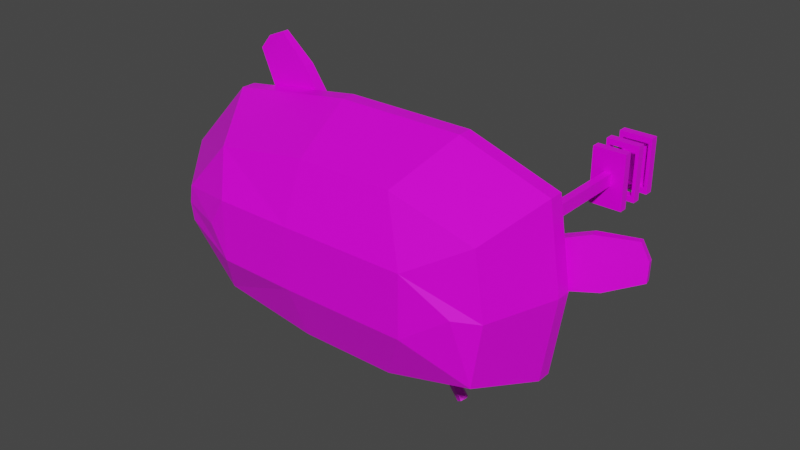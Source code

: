 # Source: Boat_small.blend  (saved by Blender 2.91.10; exported with 4.5.12 LTS)
import bpy
from mathutils import Matrix  # noqa: F401  (used for matrix-valued properties, if any)

bpy.ops.wm.read_factory_settings(use_empty=True)
scene = bpy.context.scene
scene.name = 'Scene'

# ---- collections
col_collection = bpy.data.collections.new('Collection'); scene.collection.children.link(col_collection)

# ---- images (referenced by path relative to the original .blend; pixels are not part of the script)
import os
ASSET_DIR = os.environ.get("B2B_ASSET_DIR", "")  # directory of the original .blend (textures are referenced by path, not embedded)
HERE = os.path.dirname(os.path.abspath(__file__))  # packed textures are extracted next to this script under _unpacked/

def load_image(name, relpath, width, height, colorspace="sRGB"):
    """Load a texture the original file referenced (path relative to the .blend, or extracted next to this script)."""
    p = next((c for c in (os.path.join(HERE, relpath), os.path.join(ASSET_DIR, relpath)) if relpath and os.path.exists(c)), "")
    if p:
        img = bpy.data.images.load(p, check_existing=True)
        img.name = name
    else:  # same state as the original file: an image datablock whose file is absent (Cycles renders it pink)
        img = bpy.data.images.new(name, width, height)
        img.source = "FILE"
        img.filepath = "//" + (relpath or name)
    img.colorspace_settings.name = colorspace
    return img
img_colorpalette_png = load_image('ColorPalette.png', 'ColorPalette.png', 1024, 1024, 'sRGB')

# ---- materials (node trees are filled in below, after node groups)
mat_material = bpy.data.materials.new('Material')
mat_material.alpha_threshold = 0.0
mat_material.use_transparent_shadow = False
mat_material.line_color = (0.0, 0.0, 0.0, 1.0)

# ---- material node trees
mat_material.use_nodes = True; mat_material.node_tree.nodes.clear()
_N = mat_material.node_tree.nodes; _L = mat_material.node_tree.links
n0 = _N.new('ShaderNodeOutputMaterial'); n0.name = 'Material Output'; n0.location = (300, 300)
n1 = _N.new('ShaderNodeBsdfPrincipled'); n1.name = 'Principled BSDF'; n1.location = (10, 300)
n1.distribution = 'GGX'
n1.subsurface_method = 'RANDOM_WALK_SKIN'
n1.inputs[2].default_value = 0.4
n1.inputs[3].default_value = 1.45
n1.inputs[27].default_value = (0.0, 0.0, 0.0, 1.0)
n1.inputs[28].default_value = 1.0
n2 = _N.new('ShaderNodeTexImage'); n2.name = 'Image Texture'; n2.location = (-356, 159)
n2.image = img_colorpalette_png
_L.new(n1.outputs[0], n0.inputs[0])
_L.new(n2.outputs[0], n1.inputs[0])
n0.is_active_output = True

# ---- world
world_world = bpy.data.worlds.new('World'); scene.world = world_world
world_world.use_nodes = True; world_world.node_tree.nodes.clear()
_N = world_world.node_tree.nodes; _L = world_world.node_tree.links
n0 = _N.new('ShaderNodeOutputWorld'); n0.name = 'World Output'; n0.location = (300, 300)
n1 = _N.new('ShaderNodeBackground'); n1.name = 'Background'; n1.location = (10, 300)
n1.inputs[0].default_value = (0.05088, 0.05088, 0.05088, 1.0)
_L.new(n1.outputs[0], n0.inputs[0])
n0.is_active_output = True
world_world.color = (0.05088, 0.05088, 0.05088)
world_world.use_sun_shadow = False
world_world.sun_shadow_jitter_overblur = 0.0

# ---- meshes
me_plane = bpy.data.meshes.new('Plane')
me_plane.from_pydata([(-0.2175, 0.02245, -0.001792), (0.1702, 0.08365, -0.1351), (0.2088, 0.01771, -0.001792), (0.09877, 0.08365, -0.1602), (0.07415, 0.01831, 0.1175), (0.1702, 0.08365, 0.1328), (-0.07003, 0.01853, 0.1177), (0.09877, 0.08365, 0.158), (-0.07085, 0.02245, -0.001792), (0.1702, 0.1023, -0.1351), (0.07582, 0.02245, -0.001792), (0.09877, 0.1023, -0.1602), (0.1962, 0.01698, 0.08672), (0.1702, 0.1023, 0.1328), (-0.2127, 0.01849, 0.0966), (0.09877, 0.1023, 0.158), (0.09707, 0.113, 0.1533), (-0.05146, 0.08365, -0.1573), (0.2368, 0.1123, -0.001792), (-0.1276, 0.08365, -0.1573), (-0.2848, 0.01974, 0.02046), (-0.05146, 0.08365, 0.1551), (-0.2891, 0.02029, -0.001792), (-0.1276, 0.08365, 0.1551), (-0.05146, 0.1023, -0.1573), (-0.09383, 0.1132, 0.1531), (0.2219, 0.1131, 0.1149), (-0.1276, 0.1023, -0.1573), (-0.05146, 0.1023, 0.1551), (-0.2811, 0.1147, 0.1268), (-0.375, 0.1161, 0.026), (-0.1276, 0.1023, 0.1551), (-0.3793, 0.1166, -0.001792), (0.09698, 0.131, 0.1529), (0.2365, 0.131, -0.001792), (-0.09389, 0.131, 0.1527), (0.2214, 0.131, 0.1148), (-0.2813, 0.131, 0.1258), (-0.374, 0.131, 0.02516), (-0.3779, 0.131, -0.001792), (0.07415, 0.01831, -0.121), (-0.07003, 0.01853, -0.1213), (0.1962, 0.01698, -0.0903), (-0.2127, 0.01849, -0.1002), (0.09707, 0.113, -0.1569), (-0.2848, 0.01974, -0.02405), (-0.09383, 0.1132, -0.1567), (0.2219, 0.1131, -0.1184), (-0.2811, 0.1147, -0.1304), (-0.375, 0.1161, -0.02959), (0.09698, 0.131, -0.1565), (-0.09389, 0.131, -0.1563), (0.2214, 0.131, -0.1184), (-0.2813, 0.131, -0.1294), (-0.374, 0.131, -0.02875), (0.2225, 0.0004495, -0.001792), (0.07582, 0.0004495, 0.1302), (-0.07085, 0.0004495, 0.1302), (0.2073, 0.0004495, 0.09606), (-0.2175, 0.0004495, 0.1082), (0.1005, 0.1088, 0.1746), (0.2585, 0.1088, -0.001792), (-0.294, 0.0004495, 0.02563), (-0.2986, 0.0004495, -0.001792), (-0.09552, 0.1088, 0.1746), (0.2382, 0.1088, 0.129), (-0.2915, 0.1088, 0.1452), (-0.3938, 0.1088, 0.03486), (-0.3999, 0.1088, -0.001792), (0.1005, 0.131, 0.1746), (0.2585, 0.131, -0.001792), (-0.09552, 0.131, 0.1746), (0.2382, 0.131, 0.129), (-0.2915, 0.131, 0.1452), (-0.3938, 0.131, 0.03486), (-0.3999, 0.131, -0.001792), (0.07582, 0.0004495, -0.1338), (-0.07085, 0.0004495, -0.1338), (0.2073, 0.0004495, -0.09965), (-0.2175, 0.0004495, -0.1118), (0.1005, 0.1088, -0.1782), (-0.294, 0.0004495, -0.02922), (-0.09552, 0.1088, -0.1782), (0.2382, 0.1088, -0.1326), (-0.2915, 0.1088, -0.1488), (-0.3938, 0.1088, -0.03844), (0.1005, 0.131, -0.1782), (-0.09552, 0.131, -0.1782), (0.2382, 0.131, -0.1326), (-0.2915, 0.131, -0.1488), (-0.3938, 0.131, -0.03844), (0.09877, 0.08365, 0.14), (0.09877, 0.1023, 0.1482), (0.1702, 0.1023, 0.1267), (0.1702, 0.08365, 0.1197), (-0.08641, 0.08365, 0.1421), (-0.09109, 0.1023, 0.149), (-0.05146, 0.08365, 0.142), (-0.05146, 0.1023, 0.149), (-0.1276, 0.1023, 0.1438), (-0.1276, 0.08365, 0.1361), (0.1702, 0.08365, -0.1233), (0.1702, 0.1023, -0.1303), (0.09877, 0.08365, -0.1436), (0.09877, 0.1023, -0.1517), (-0.05146, 0.1023, -0.1526), (-0.08641, 0.08365, -0.1457), (-0.09109, 0.1023, -0.1526), (-0.05146, 0.08365, -0.1456), (-0.1276, 0.08365, -0.1397), (-0.1276, 0.1023, -0.1473), (-0.1939, -0.03012, -0.04768), (-0.1939, -0.03012, 0.0441), (-0.2234, -0.02687, -0.001792), (-0.07085, -0.03265, 0.04494), (-0.07085, -0.03265, -0.04853), (0.1192, -0.03265, 0.04494), (0.1192, -0.03265, -0.04853), (0.1867, -0.01759, -0.001792), (0.2277, 0.131, 0.0945), (0.2277, 0.131, 0.1122), (0.2384, 0.131, 0.1122), (0.2384, 0.131, 0.0945), (0.2277, 0.25, 0.0945), (0.2277, 0.25, 0.1122), (0.2384, 0.25, 0.0945), (0.2384, 0.25, 0.1122), (0.2091, 0.25, 0.06333), (0.2091, 0.25, 0.1434), (0.2571, 0.25, 0.06333), (0.2571, 0.25, 0.1434), (0.2091, 0.3298, 0.06333), (0.2091, 0.3298, 0.1434), (0.2571, 0.3298, 0.06333), (0.2571, 0.3298, 0.1434), (0.2571, 0.262, 0.06333), (0.2571, 0.2839, 0.06333), (0.2571, 0.2959, 0.06333), (0.2571, 0.3179, 0.06333), (0.2571, 0.3179, 0.1434), (0.2571, 0.2959, 0.1434), (0.2571, 0.2839, 0.1434), (0.2571, 0.262, 0.1434), (0.2091, 0.262, 0.06333), (0.2091, 0.2839, 0.06333), (0.2091, 0.2959, 0.06333), (0.2091, 0.3179, 0.06333), (0.2091, 0.3179, 0.1434), (0.2091, 0.2959, 0.1434), (0.2091, 0.2839, 0.1434), (0.2091, 0.262, 0.1434), (0.2523, 0.262, 0.07134), (0.2523, 0.262, 0.1354), (0.2139, 0.262, 0.07134), (0.2139, 0.262, 0.1354), (0.2523, 0.2528, 0.07134), (0.2523, 0.2528, 0.1354), (0.2139, 0.2528, 0.07134), (0.2139, 0.2528, 0.1354), (0.2331, 0.2528, 0.1034), (0.2523, 0.2839, 0.07134), (0.2523, 0.2959, 0.07134), (0.2523, 0.2959, 0.1354), (0.2523, 0.2839, 0.1354), (0.2139, 0.2839, 0.07134), (0.2139, 0.2959, 0.07134), (0.2139, 0.2959, 0.1354), (0.2139, 0.2839, 0.1354), (0.2523, 0.3179, 0.07134), (0.2523, 0.3179, 0.1354), (0.2139, 0.3179, 0.07134), (0.2139, 0.3179, 0.1354), (0.2523, 0.3255, 0.07134), (0.2523, 0.3255, 0.1354), (0.2139, 0.3255, 0.07134), (0.2139, 0.3255, 0.1354), (0.2331, 0.3255, 0.1034), (-0.207, 0.02833, -0.0956), (0.2058, 0.1391, 0.008792), (-0.2066, 0.02036, -0.08901), (0.2063, 0.1311, 0.01538), (-0.2098, 0.02368, -0.07976), (0.203, 0.1344, 0.02463), (-0.2123, 0.03369, -0.08063), (0.2006, 0.1445, 0.02376), (-0.2105, 0.03656, -0.09042), (0.2023, 0.1473, 0.01397), (0.2009, 0.148, 0.02845), (0.327, 0.1802, 0.07621), (0.2067, 0.1475, 0.005869), (0.3406, 0.179, 0.024), (0.2047, 0.1322, 0.02983), (0.3295, 0.1701, 0.07709), (0.2106, 0.1317, 0.007242), (0.343, 0.1689, 0.02487), (0.2147, 0.1557, 0.05477), (0.2317, 0.1542, -0.01073), (0.2365, 0.1347, -0.009033), (0.2195, 0.1362, 0.05646), (0.2689, 0.1682, 0.07312), (0.2881, 0.1665, -0.001005), (0.2917, 0.1516, 0.0002905), (0.2725, 0.1533, 0.07442), (0.2038, 0.1478, 0.01716), (0.3402, 0.1813, 0.05172), (0.2077, 0.132, 0.01853), (0.3426, 0.1712, 0.05259), (0.228, 0.1355, 0.02371), (0.2232, 0.1549, 0.02202), (0.2821, 0.1524, 0.03735), (0.2785, 0.1673, 0.03606), (0.09953, 0.1454, -0.2431), (-0.1615, 0.1408, 0.1111), (0.09469, 0.137, -0.2468), (-0.1663, 0.1324, 0.1074), (0.08675, 0.1402, -0.2526), (-0.1743, 0.1356, 0.1016), (0.08669, 0.1506, -0.2525), (-0.1743, 0.146, 0.1017), (0.09459, 0.1537, -0.2467), (-0.1664, 0.1492, 0.1075), (-0.1793, 0.1489, 0.1008), (-0.2734, 0.1445, 0.2026), (-0.1606, 0.1489, 0.1147), (-0.23, 0.1445, 0.2346), (-0.1793, 0.1326, 0.1007), (-0.2733, 0.1341, 0.2025), (-0.1605, 0.1326, 0.1145), (-0.2299, 0.1341, 0.2345), (-0.2098, 0.1506, 0.1047), (-0.1553, 0.1506, 0.1449), (-0.1552, 0.1305, 0.1447), (-0.2096, 0.1305, 0.1045), (-0.2479, 0.1476, 0.149), (-0.1863, 0.1476, 0.1944), (-0.1862, 0.1322, 0.1943), (-0.2478, 0.1323, 0.1489), (-0.17, 0.1489, 0.1077), (-0.2557, 0.1445, 0.2241), (-0.1699, 0.1326, 0.1076), (-0.2557, 0.1341, 0.224), (-0.1824, 0.1305, 0.1246), (-0.1825, 0.1506, 0.1248), (-0.217, 0.1323, 0.1716), (-0.2171, 0.1476, 0.1717)], [], [(4, 12, 2, 10), (14, 6, 8, 0), (6, 4, 10, 8), (14, 0, 22, 20), (2, 12, 26, 18), (20, 22, 32, 30), (14, 20, 30, 29), (16, 26, 93, 92), (91, 4, 16, 92), (97, 4, 6, 95), (99, 29, 25, 96), (25, 29, 37, 35), (29, 30, 38, 37), (26, 16, 33, 36), (18, 26, 36, 34), (30, 32, 39, 38), (16, 25, 35, 33), (40, 10, 2, 42), (43, 0, 8, 41), (41, 8, 10, 40), (43, 45, 22, 0), (2, 18, 47, 42), (45, 49, 32, 22), (43, 48, 49, 45), (102, 47, 44, 104), (42, 47, 102, 101), (44, 46, 107, 105), (109, 43, 41, 106), (46, 51, 53, 48), (48, 53, 54, 49), (47, 52, 50, 44), (18, 34, 52, 47), (49, 54, 39, 32), (44, 50, 51, 46), (62, 63, 113, 112), (77, 76, 117, 115), (79, 77, 115, 111), (55, 61, 65, 58), (62, 67, 68, 63), (59, 66, 67, 62), (58, 65, 60, 56), (56, 60, 64, 57), (57, 64, 66, 59), (64, 71, 73, 66), (66, 73, 74, 67), (65, 72, 69, 60), (61, 70, 72, 65), (67, 74, 75, 68), (60, 69, 71, 64), (116, 118, 55, 58), (57, 114, 116, 56), (78, 55, 118, 117), (59, 112, 114, 57), (55, 78, 83, 61), (81, 63, 68, 85), (79, 81, 85, 84), (78, 76, 80, 83), (76, 77, 82, 80), (77, 79, 84, 82), (82, 84, 89, 87), (84, 85, 90, 89), (83, 80, 86, 88), (61, 83, 88, 70), (85, 68, 75, 90), (80, 82, 87, 86), (121, 122, 125, 126), (35, 37, 73, 71), (36, 33, 69, 72), (33, 35, 71, 69), (37, 38, 74, 73), (38, 39, 75, 74), (52, 34, 70, 88), (53, 51, 87, 89), (50, 52, 88, 86), (51, 50, 86, 87), (54, 53, 89, 90), (39, 54, 90, 75), (91, 94, 5, 7), (101, 103, 3, 1), (13, 93, 92, 15), (11, 104, 102, 9), (7, 5, 13, 15), (3, 103, 104, 11), (92, 91, 7, 15), (94, 93, 13, 5), (9, 102, 101, 1), (11, 9, 1, 3), (100, 95, 97, 21, 23), (108, 106, 109, 19, 17), (28, 98, 96, 99, 31), (27, 110, 107, 105, 24), (23, 21, 28, 31), (19, 109, 110, 27), (99, 100, 23, 31), (97, 98, 28, 21), (24, 105, 108, 17), (27, 24, 17, 19), (44, 40, 103, 104), (40, 42, 101, 103), (41, 40, 108, 106), (40, 44, 105, 108), (107, 46, 48, 110), (110, 48, 43, 109), (16, 4, 97, 98), (25, 16, 98, 96), (14, 29, 99, 100), (6, 14, 100, 95), (94, 12, 4, 91), (93, 26, 12, 94), (103, 101, 94, 91), (93, 94, 101, 102), (92, 93, 102, 104), (103, 91, 92, 104), (105, 98, 97, 108), (107, 96, 98, 105), (95, 106, 108, 97), (106, 95, 100, 109), (99, 110, 109, 100), (96, 107, 110, 99), (111, 112, 113), (116, 117, 118), (115, 117, 116, 114), (111, 115, 114, 112), (111, 113, 63, 81), (56, 116, 58), (76, 78, 117), (79, 111, 81), (59, 62, 112), (34, 36, 120, 119), (36, 72, 121, 120), (72, 70, 122, 121), (70, 34, 119, 122), (124, 126, 130, 128), (122, 119, 123, 125), (120, 121, 126, 124), (119, 120, 124, 123), (139, 138, 133, 134), (123, 124, 128, 127), (126, 125, 129, 130), (125, 123, 127, 129), (131, 132, 134, 133), (138, 146, 131, 133), (147, 139, 134, 132), (146, 147, 132, 131), (127, 128, 150, 143), (152, 151, 155, 156), (144, 145, 148, 149), (151, 153, 157, 155), (128, 130, 142, 150), (154, 152, 156, 158), (149, 148, 140, 141), (153, 154, 158, 157), (129, 127, 143, 135), (142, 135, 151, 152), (136, 137, 145, 144), (143, 150, 154, 153), (130, 129, 135, 142), (150, 142, 152, 154), (141, 140, 137, 136), (135, 143, 153, 151), (157, 158, 159), (155, 157, 159), (158, 156, 159), (156, 155, 159), (164, 167, 166, 165), (167, 163, 162, 166), (160, 164, 165, 161), (163, 160, 161, 162), (145, 137, 161, 165), (140, 148, 166, 162), (141, 136, 160, 163), (148, 145, 165, 166), (136, 144, 164, 160), (149, 141, 163, 167), (137, 140, 162, 161), (144, 149, 167, 164), (138, 139, 169, 168), (146, 138, 168, 170), (139, 147, 171, 169), (147, 146, 170, 171), (170, 168, 172, 174), (171, 170, 174, 175), (168, 169, 173, 172), (169, 171, 175, 173), (172, 173, 176), (173, 175, 176), (174, 172, 176), (175, 174, 176), (177, 178, 180, 179), (179, 180, 182, 181), (181, 182, 184, 183), (180, 178, 186, 184, 182), (183, 184, 186, 185), (185, 186, 178, 177), (177, 179, 181, 183, 185), (210, 204, 190, 200), (200, 190, 194, 201), (209, 206, 192, 202), (202, 192, 188, 199), (206, 204, 188, 192), (191, 198, 195, 187), (205, 207, 198, 191), (189, 196, 197, 193), (203, 208, 196, 189), (198, 202, 199, 195), (207, 209, 202, 198), (196, 200, 201, 197), (208, 210, 200, 196), (195, 199, 210, 208), (197, 201, 209, 207), (187, 195, 208, 203), (193, 197, 207, 205), (194, 190, 204, 206), (201, 194, 206, 209), (199, 188, 204, 210), (186, 184, 187, 203), (178, 186, 203, 189), (178, 193, 180), (189, 193, 178), (187, 184, 182, 191), (193, 205, 180), (191, 182, 180, 205), (211, 212, 214, 213), (213, 214, 216, 215), (215, 216, 218, 217), (214, 216, 218, 220, 212), (217, 218, 220, 219), (219, 220, 212, 211), (211, 213, 215, 217, 219), (244, 238, 224, 234), (234, 224, 228, 235), (243, 240, 226, 236), (236, 226, 222, 233), (240, 238, 222, 226), (225, 232, 229, 221), (239, 241, 232, 225), (223, 230, 231, 227), (237, 242, 230, 223), (232, 236, 233, 229), (241, 243, 236, 232), (230, 234, 235, 231), (242, 244, 234, 230), (229, 233, 244, 242), (231, 235, 243, 241), (221, 229, 242, 237), (227, 231, 241, 239), (228, 224, 238, 240), (235, 228, 240, 243), (233, 222, 238, 244), (220, 218, 221, 237), (212, 220, 237, 223), (212, 227, 214), (223, 227, 212), (221, 218, 216, 225), (227, 239, 214), (225, 216, 214, 239)])
_uv = me_plane.uv_layers.new(name='UVMap')
_uv.uv.foreach_set('vector', [0.6826, 0.1865, 0.6826, 0.1865, 0.6826, 0.1865, 0.6826, 0.1865, 0.6826, 0.1865, 0.6826, 0.1865, 0.6826, 0.1865, 0.6826, 0.1865, 0.6826, 0.1865, 0.6826, 0.1865, 0.6826, 0.1865, 0.6826, 0.1865, 0.6826, 0.1865, 0.6826, 0.1865, 0.6826, 0.1865, 0.6826, 0.1865, 0.6826, 0.1865, 0.6826, 0.1865, 0.6826, 0.1865, 0.6826, 0.1865, 0.6826, 0.1865, 0.6826, 0.1865, 0.6826, 0.1865, 0.6826, 0.1865, 0.6826, 0.1865, 0.6826, 0.1865, 0.6826, 0.1865, 0.6826, 0.1865, 0.6826, 0.1865, 0.6826, 0.1865, 0.6826, 0.1865, 0.6826, 0.1865, 0.6826, 0.1865, 0.6826, 0.1865, 0.6826, 0.1865, 0.6826, 0.1865, 0.6826, 0.1865, 0.6826, 0.1865, 0.6826, 0.1865, 0.6826, 0.1865, 0.6826, 0.1865, 0.6826, 0.1865, 0.6826, 0.1865, 0.6826, 0.1865, 0.6826, 0.1865, 0.6826, 0.1865, 0.6826, 0.1865, 0.6826, 0.1865, 0.6826, 0.1865, 0.6826, 0.1865, 0.6826, 0.1865, 0.6826, 0.1865, 0.6826, 0.1865, 0.6826, 0.1865, 0.6826, 0.1865, 0.6826, 0.1865, 0.6826, 0.1865, 0.6826, 0.1865, 0.6826, 0.1865, 0.6826, 0.1865, 0.6826, 0.1865, 0.6826, 0.1865, 0.6826, 0.1865, 0.6826, 0.1865, 0.6826, 0.1865, 0.6826, 0.1865, 0.6826, 0.1865, 0.6826, 0.1865, 0.6826, 0.1865, 0.6826, 0.1865, 0.6826, 0.1865, 0.6826, 0.1865, 0.6826, 0.1865, 0.6826, 0.1865, 0.6826, 0.1865, 0.6826, 0.1865, 0.6826, 0.1865, 0.6826, 0.1865, 0.6826, 0.1865, 0.6826, 0.1865, 0.6826, 0.1865, 0.6826, 0.1865, 0.6826, 0.1865, 0.6826, 0.1865, 0.6826, 0.1865, 0.6826, 0.1865, 0.6826, 0.1865, 0.6826, 0.1865, 0.6826, 0.1865, 0.6826, 0.1865, 0.6826, 0.1865, 0.6826, 0.1865, 0.6826, 0.1865, 0.6826, 0.1865, 0.6826, 0.1865, 0.6826, 0.1865, 0.6826, 0.1865, 0.6826, 0.1865, 0.6826, 0.1865, 0.6826, 0.1865, 0.6826, 0.1865, 0.6826, 0.1865, 0.6826, 0.1865, 0.6826, 0.1865, 0.6826, 0.1865, 0.6826, 0.1865, 0.6826, 0.1865, 0.6826, 0.1865, 0.6826, 0.1865, 0.6826, 0.1865, 0.6826, 0.1865, 0.6826, 0.1865, 0.6826, 0.1865, 0.6826, 0.1865, 0.6826, 0.1865, 0.6826, 0.1865, 0.6826, 0.1865, 0.6826, 0.1865, 0.6826, 0.1865, 0.6826, 0.1865, 0.6826, 0.1865, 0.6826, 0.1865, 0.6826, 0.1865, 0.6826, 0.1865, 0.6826, 0.1865, 0.6826, 0.1865, 0.6826, 0.1865, 0.6826, 0.1865, 0.6826, 0.1865, 0.6826, 0.1865, 0.6826, 0.1865, 0.6826, 0.1865, 0.6826, 0.1865, 0.6826, 0.1865, 0.6826, 0.1865, 0.6826, 0.1865, 0.6826, 0.1865, 0.6826, 0.1865, 0.6826, 0.1865, 0.6826, 0.1865, 0.6826, 0.1865, 0.6826, 0.1865, 0.6826, 0.1865, 0.6826, 0.1865, 0.6826, 0.1865, 0.6826, 0.1865, 0.6826, 0.1865, 0.6826, 0.1865, 0.6826, 0.1865, 0.6826, 0.1865, 0.6826, 0.1865, 0.6826, 0.1865, 0.6826, 0.1865, 0.6826, 0.1865, 0.6826, 0.1865, 0.6826, 0.1865, 0.6826, 0.1865, 0.6826, 0.1865, 0.6826, 0.1865, 0.6826, 0.1865, 0.6826, 0.1865, 0.6826, 0.1865, 0.6826, 0.1865, 0.6826, 0.1865, 0.6826, 0.1865, 0.6826, 0.1865, 0.6826, 0.1865, 0.6826, 0.1865, 0.6826, 0.1865, 0.6826, 0.1865, 0.6826, 0.1865, 0.6826, 0.1865, 0.6826, 0.1865, 0.6826, 0.1865, 0.6826, 0.1865, 0.6826, 0.1865, 0.6826, 0.1865, 0.6826, 0.1865, 0.6826, 0.1865, 0.6826, 0.1865, 0.6826, 0.1865, 0.6826, 0.1865, 0.6826, 0.1865, 0.6826, 0.1865, 0.6826, 0.1865, 0.6826, 0.1865, 0.6826, 0.1865, 0.6826, 0.1865, 0.6826, 0.1865, 0.6826, 0.1865, 0.6826, 0.1865, 0.6826, 0.1865, 0.6826, 0.1865, 0.6826, 0.1865, 0.6826, 0.1865, 0.6826, 0.1865, 0.6826, 0.1865, 0.6826, 0.1865, 0.6826, 0.1865, 0.6826, 0.1865, 0.6826, 0.1865, 0.6826, 0.1865, 0.6826, 0.1865, 0.6826, 0.1865, 0.6826, 0.1865, 0.6826, 0.1865, 0.6826, 0.1865, 0.6826, 0.1865, 0.6826, 0.1865, 0.6826, 0.1865, 0.6826, 0.1865, 0.6826, 0.1865, 0.6826, 0.1865, 0.6826, 0.1865, 0.6826, 0.1865, 0.6826, 0.1865, 0.6826, 0.1865, 0.6826, 0.1865, 0.6826, 0.1865, 0.6826, 0.1865, 0.6826, 0.1865, 0.6826, 0.1865, 0.6826, 0.1865, 0.6826, 0.1865, 0.6826, 0.1865, 0.6826, 0.1865, 0.6826, 0.1865, 0.6826, 0.1865, 0.6826, 0.1865, 0.6826, 0.1865, 0.6826, 0.1865, 0.6826, 0.1865, 0.6826, 0.1865, 0.6826, 0.1865, 0.6826, 0.1865, 0.6826, 0.1865, 0.6826, 0.1865, 0.6826, 0.1865, 0.6826, 0.1865, 0.6826, 0.1865, 0.6826, 0.1865, 0.6826, 0.1865, 0.6826, 0.1865, 0.6826, 0.1865, 0.6826, 0.1865, 0.6826, 0.1865, 0.6826, 0.1865, 0.6826, 0.1865, 0.6826, 0.1865, 0.6826, 0.1865, 0.6826, 0.1865, 0.6826, 0.1865, 0.6826, 0.1865, 0.6826, 0.1865, 0.6826, 0.1865, 0.6826, 0.1865, 0.6826, 0.1865, 0.6826, 0.1865, 0.6826, 0.1865, 0.6826, 0.1865, 0.06082, 0.938, 0.06082, 0.938, 0.06082, 0.938, 0.06082, 0.938, 0.6826, 0.1865, 0.6826, 0.1865, 0.6826, 0.1865, 0.6826, 0.1865, 0.6826, 0.1865, 0.6826, 0.1865, 0.6826, 0.1865, 0.6826, 0.1865, 0.6826, 0.1865, 0.6826, 0.1865, 0.6826, 0.1865, 0.6826, 0.1865, 0.6826, 0.1865, 0.6826, 0.1865, 0.6826, 0.1865, 0.6826, 0.1865, 0.6826, 0.1865, 0.6826, 0.1865, 0.6826, 0.1865, 0.6826, 0.1865, 0.6826, 0.1865, 0.6826, 0.1865, 0.6826, 0.1865, 0.6826, 0.1865, 0.6826, 0.1865, 0.6826, 0.1865, 0.6826, 0.1865, 0.6826, 0.1865, 0.6826, 0.1865, 0.6826, 0.1865, 0.6826, 0.1865, 0.6826, 0.1865, 0.6826, 0.1865, 0.6826, 0.1865, 0.6826, 0.1865, 0.6826, 0.1865, 0.6826, 0.1865, 0.6826, 0.1865, 0.6826, 0.1865, 0.6826, 0.1865, 0.6826, 0.1865, 0.6826, 0.1865, 0.6826, 0.1865, 0.6826, 0.1865, 0.6826, 0.1865, 0.6826, 0.1865, 0.6826, 0.1865, 0.6826, 0.1865, 0.6826, 0.1865, 0.6826, 0.1865, 0.6826, 0.1865, 0.6826, 0.1865, 0.6826, 0.1865, 0.6826, 0.1865, 0.6826, 0.1865, 0.6826, 0.1865, 0.6826, 0.1865, 0.6826, 0.1865, 0.6826, 0.1865, 0.6826, 0.1865, 0.6826, 0.1865, 0.6826, 0.1865, 0.6826, 0.1865, 0.6826, 0.1865, 0.6826, 0.1865, 0.6826, 0.1865, 0.6826, 0.1865, 0.6826, 0.1865, 0.6826, 0.1865, 0.6826, 0.1865, 0.6826, 0.1865, 0.6826, 0.1865, 0.6826, 0.1865, 0.6826, 0.1865, 0.6826, 0.1865, 0.6826, 0.1865, 0.6826, 0.1865, 0.6826, 0.1865, 0.6826, 0.1865, 0.6826, 0.1865, 0.6826, 0.1865, 0.6826, 0.1865, 0.6826, 0.1865, 0.6826, 0.1865, 0.6826, 0.1865, 0.6826, 0.1865, 0.6826, 0.1865, 0.6826, 0.1865, 0.6826, 0.1865, 0.6826, 0.1865, 0.6826, 0.1865, 0.6826, 0.1865, 0.6826, 0.1865, 0.6826, 0.1865, 0.6826, 0.1865, 0.6826, 0.1865, 0.6826, 0.1865, 0.6826, 0.1865, 0.6826, 0.1865, 0.6826, 0.1865, 0.6826, 0.1865, 0.6826, 0.1865, 0.6826, 0.1865, 0.6826, 0.1865, 0.6826, 0.1865, 0.6826, 0.1865, 0.6826, 0.1865, 0.6826, 0.1865, 0.6826, 0.1865, 0.6826, 0.1865, 0.6826, 0.1865, 0.6826, 0.1865, 0.6826, 0.1865, 0.6826, 0.1865, 0.6826, 0.1865, 0.6826, 0.1865, 0.6826, 0.1865, 0.6826, 0.1865, 0.6826, 0.1865, 0.6826, 0.1865, 0.6826, 0.1865, 0.6826, 0.1865, 0.6826, 0.1865, 0.6826, 0.1865, 0.6826, 0.1865, 0.6826, 0.1865, 0.6826, 0.1865, 0.6826, 0.1865, 0.6826, 0.1865, 0.6826, 0.1865, 0.6826, 0.1865, 0.6826, 0.1865, 0.6826, 0.1865, 0.6826, 0.1865, 0.6826, 0.1865, 0.6826, 0.1865, 0.6826, 0.1865, 0.6826, 0.1865, 0.6826, 0.1865, 0.6826, 0.1865, 0.6826, 0.1865, 0.6826, 0.1865, 0.6826, 0.1865, 0.6826, 0.1865, 0.6826, 0.1865, 0.6826, 0.1865, 0.6826, 0.1865, 0.6826, 0.1865, 0.6826, 0.1865, 0.6826, 0.1865, 0.6826, 0.1865, 0.6826, 0.1865, 0.6826, 0.1865, 0.6826, 0.1865, 0.6826, 0.1865, 0.6826, 0.1865, 0.6826, 0.1865, 0.6826, 0.1865, 0.6826, 0.1865, 0.6826, 0.1865, 0.6826, 0.1865, 0.6826, 0.1865, 0.6826, 0.1865, 0.6826, 0.1865, 0.6826, 0.1865, 0.6826, 0.1865, 0.6826, 0.1865, 0.6826, 0.1865, 0.6826, 0.1865, 0.6826, 0.1865, 0.6826, 0.1865, 0.6826, 0.1865, 0.6826, 0.1865, 0.6826, 0.1865, 0.6826, 0.1865, 0.6826, 0.1865, 0.5655, 0.3123, 0.5655, 0.3123, 0.5655, 0.3123, 0.5655, 0.3123, 0.5655, 0.3123, 0.5655, 0.3123, 0.5655, 0.3123, 0.5655, 0.3123, 0.5655, 0.3123, 0.5655, 0.3123, 0.5655, 0.3123, 0.5655, 0.3123, 0.5655, 0.3123, 0.5655, 0.3123, 0.5655, 0.3123, 0.5655, 0.3123, 0.5655, 0.3123, 0.5655, 0.3123, 0.5655, 0.3123, 0.5655, 0.3123, 0.5655, 0.3123, 0.5655, 0.3123, 0.5655, 0.3123, 0.5655, 0.3123, 0.5655, 0.3123, 0.5655, 0.3123, 0.5655, 0.3123, 0.5655, 0.3123, 0.5655, 0.3123, 0.5655, 0.3123, 0.5655, 0.3123, 0.5655, 0.3123, 0.5655, 0.3123, 0.5655, 0.3123, 0.5655, 0.3123, 0.5655, 0.3123, 0.5655, 0.3123, 0.5655, 0.3123, 0.5655, 0.3123, 0.5655, 0.3123, 0.6826, 0.1865, 0.6826, 0.1865, 0.6826, 0.1865, 0.6826, 0.1865, 0.6826, 0.1865, 0.6826, 0.1865, 0.6826, 0.1865, 0.6826, 0.1865, 0.6826, 0.1865, 0.6826, 0.1865, 0.6826, 0.1865, 0.6826, 0.1865, 0.6826, 0.1865, 0.6826, 0.1865, 0.6826, 0.1865, 0.6826, 0.1865, 0.6826, 0.1865, 0.6826, 0.1865, 0.6826, 0.1865, 0.6826, 0.1865, 0.6826, 0.1865, 0.6826, 0.1865, 0.6826, 0.1865, 0.6826, 0.1865, 0.6826, 0.1865, 0.6826, 0.1865, 0.6826, 0.1865, 0.6826, 0.1865, 0.6826, 0.1865, 0.6826, 0.1865, 0.6826, 0.1865, 0.6826, 0.1865, 0.6826, 0.1865, 0.6826, 0.1865, 0.6826, 0.1865, 0.6826, 0.1865, 0.6826, 0.1865, 0.6826, 0.1865, 0.6826, 0.1865, 0.6826, 0.1865, 0.6826, 0.1865, 0.6826, 0.1865, 0.6826, 0.1865, 0.6826, 0.1865, 0.6826, 0.1865, 0.6826, 0.1865, 0.06082, 0.938, 0.06082, 0.938, 0.06082, 0.938, 0.06082, 0.938, 0.06082, 0.938, 0.06082, 0.938, 0.06082, 0.938, 0.06082, 0.938, 0.06082, 0.938, 0.06082, 0.938, 0.06082, 0.938, 0.06082, 0.938, 0.06082, 0.938, 0.06082, 0.938, 0.06082, 0.938, 0.06082, 0.938, 0.06082, 0.938, 0.06082, 0.938, 0.06082, 0.938, 0.06082, 0.938, 0.06082, 0.938, 0.06082, 0.938, 0.06082, 0.938, 0.06082, 0.938, 0.06082, 0.938, 0.06082, 0.938, 0.06082, 0.938, 0.06082, 0.938, 0.06082, 0.938, 0.06082, 0.938, 0.06082, 0.938, 0.06082, 0.938, 0.06082, 0.938, 0.06082, 0.938, 0.06082, 0.938, 0.06082, 0.938, 0.06082, 0.938, 0.06082, 0.938, 0.06082, 0.938, 0.06082, 0.938, 0.06082, 0.938, 0.06082, 0.938, 0.06082, 0.938, 0.06082, 0.938, 0.06082, 0.938, 0.06082, 0.938, 0.06082, 0.938, 0.06082, 0.938, 0.06082, 0.938, 0.06082, 0.938, 0.06082, 0.938, 0.06082, 0.938, 0.06082, 0.938, 0.06082, 0.938, 0.06082, 0.938, 0.06082, 0.938, 0.06082, 0.938, 0.06082, 0.938, 0.06082, 0.938, 0.06082, 0.938, 0.06082, 0.938, 0.06082, 0.938, 0.06082, 0.938, 0.06082, 0.938, 0.06082, 0.938, 0.06082, 0.938, 0.06082, 0.938, 0.06082, 0.938, 0.06082, 0.938, 0.06082, 0.938, 0.06082, 0.938, 0.06082, 0.938, 0.06082, 0.938, 0.06082, 0.938, 0.06082, 0.938, 0.06082, 0.938, 0.06082, 0.938, 0.06082, 0.938, 0.06082, 0.938, 0.06082, 0.938, 0.06082, 0.938, 0.06082, 0.938, 0.06082, 0.938, 0.06082, 0.938, 0.06082, 0.938, 0.06082, 0.938, 0.06082, 0.938, 0.06082, 0.938, 0.06082, 0.938, 0.06082, 0.938, 0.06082, 0.938, 0.06082, 0.938, 0.06082, 0.938, 0.06082, 0.938, 0.06082, 0.938, 0.06082, 0.938, 0.06082, 0.938, 0.06082, 0.938, 0.06082, 0.938, 0.06082, 0.938, 0.06082, 0.938, 0.06082, 0.938, 0.06082, 0.938, 0.06082, 0.938, 0.06082, 0.938, 0.06082, 0.938, 0.06082, 0.938, 0.06082, 0.938, 0.06082, 0.938, 0.06082, 0.938, 0.06082, 0.938, 0.06082, 0.938, 0.06082, 0.938, 0.06082, 0.938, 0.06082, 0.938, 0.06082, 0.938, 0.06082, 0.938, 0.06082, 0.938, 0.06082, 0.938, 0.06082, 0.938, 0.06082, 0.938, 0.06082, 0.938, 0.06082, 0.938, 0.06082, 0.938, 0.06082, 0.938, 0.06082, 0.938, 0.06082, 0.938, 0.06082, 0.938, 0.06082, 0.938, 0.06082, 0.938, 0.06082, 0.938, 0.06082, 0.938, 0.06082, 0.938, 0.06082, 0.938, 0.06082, 0.938, 0.06082, 0.938, 0.06082, 0.938, 0.06082, 0.938, 0.06082, 0.938, 0.06082, 0.938, 0.06082, 0.938, 0.06082, 0.938, 0.06082, 0.938, 0.06082, 0.938, 0.06082, 0.938, 0.06082, 0.938, 0.06082, 0.938, 0.06082, 0.938, 0.06082, 0.938, 0.06082, 0.938, 0.06082, 0.938, 0.06082, 0.938, 0.06082, 0.938, 0.06082, 0.938, 0.06082, 0.938, 0.06082, 0.938, 0.06082, 0.938, 0.06082, 0.938, 0.06082, 0.938, 0.06082, 0.938, 0.06082, 0.938, 0.06082, 0.938, 0.06082, 0.938, 0.06082, 0.938, 0.06082, 0.938, 0.06082, 0.938, 0.06082, 0.938, 0.06082, 0.938, 0.06082, 0.938, 0.06082, 0.938, 0.06082, 0.938, 0.06082, 0.938, 0.06082, 0.938, 0.06082, 0.938, 0.06082, 0.938, 0.06082, 0.938, 0.06082, 0.938, 0.06082, 0.938, 0.06082, 0.938, 0.06082, 0.938, 0.06082, 0.938, 0.06082, 0.938, 0.06082, 0.938, 0.06082, 0.938, 0.06082, 0.938, 0.06082, 0.938, 0.06082, 0.938, 0.06082, 0.938, 0.06082, 0.938, 0.06082, 0.938, 0.06082, 0.938, 0.06082, 0.938, 0.06082, 0.938, 0.06082, 0.938, 0.06082, 0.938, 0.06082, 0.938, 0.06082, 0.938, 0.06082, 0.938, 0.06082, 0.938, 0.06082, 0.938, 0.06082, 0.938, 0.06082, 0.938, 0.06082, 0.938, 0.06082, 0.938, 0.06082, 0.938, 0.06082, 0.938, 0.06082, 0.938, 0.06082, 0.938, 0.06082, 0.938, 0.06082, 0.938, 0.06082, 0.938, 0.06082, 0.938, 0.06082, 0.938, 0.06082, 0.938, 0.06082, 0.938, 0.06082, 0.938, 0.436, 0.185, 0.436, 0.185, 0.436, 0.185, 0.436, 0.185, 0.436, 0.185, 0.436, 0.185, 0.436, 0.185, 0.436, 0.185, 0.436, 0.185, 0.436, 0.185, 0.436, 0.185, 0.436, 0.185, 0.436, 0.185, 0.436, 0.185, 0.436, 0.185, 0.436, 0.185, 0.436, 0.185, 0.436, 0.185, 0.436, 0.185, 0.436, 0.185, 0.436, 0.185, 0.436, 0.185, 0.436, 0.185, 0.436, 0.185, 0.436, 0.185, 0.436, 0.185, 0.436, 0.185, 0.436, 0.185, 0.436, 0.185, 0.436, 0.185, 0.436, 0.185, 0.436, 0.185, 0.436, 0.185, 0.436, 0.185, 0.436, 0.185, 0.436, 0.185, 0.436, 0.185, 0.436, 0.185, 0.436, 0.185, 0.436, 0.185, 0.436, 0.185, 0.436, 0.185, 0.436, 0.185, 0.436, 0.185, 0.436, 0.185, 0.436, 0.185, 0.436, 0.185, 0.436, 0.185, 0.436, 0.185, 0.436, 0.185, 0.436, 0.185, 0.436, 0.185, 0.436, 0.185, 0.436, 0.185, 0.436, 0.185, 0.436, 0.185, 0.436, 0.185, 0.436, 0.185, 0.436, 0.185, 0.436, 0.185, 0.436, 0.185, 0.436, 0.185, 0.436, 0.185, 0.436, 0.185, 0.436, 0.185, 0.436, 0.185, 0.436, 0.185, 0.436, 0.185, 0.436, 0.185, 0.436, 0.185, 0.436, 0.185, 0.436, 0.185, 0.436, 0.185, 0.436, 0.185, 0.436, 0.185, 0.436, 0.185, 0.436, 0.185, 0.436, 0.185, 0.436, 0.185, 0.436, 0.185, 0.436, 0.185, 0.436, 0.185, 0.436, 0.185, 0.436, 0.185, 0.436, 0.185, 0.436, 0.185, 0.436, 0.185, 0.436, 0.185, 0.436, 0.185, 0.436, 0.185, 0.436, 0.185, 0.436, 0.185, 0.436, 0.185, 0.436, 0.185, 0.436, 0.185, 0.436, 0.185, 0.436, 0.185, 0.436, 0.185, 0.436, 0.185, 0.436, 0.185, 0.436, 0.185, 0.436, 0.185, 0.436, 0.185, 0.436, 0.185, 0.436, 0.185, 0.436, 0.185, 0.436, 0.185, 0.436, 0.185, 0.436, 0.185, 0.436, 0.185, 0.436, 0.185, 0.436, 0.185, 0.436, 0.185, 0.436, 0.185, 0.436, 0.185, 0.436, 0.185, 0.436, 0.185, 0.436, 0.185, 0.436, 0.185, 0.436, 0.185, 0.436, 0.185, 0.436, 0.185, 0.436, 0.185, 0.436, 0.185, 0.436, 0.185, 0.436, 0.185, 0.436, 0.185, 0.436, 0.185, 0.436, 0.185, 0.436, 0.185, 0.436, 0.185, 0.436, 0.185, 0.436, 0.185, 0.436, 0.185, 0.436, 0.185, 0.436, 0.185, 0.436, 0.185, 0.436, 0.185, 0.436, 0.185, 0.436, 0.185, 0.436, 0.185, 0.436, 0.185, 0.436, 0.185, 0.436, 0.185, 0.436, 0.185, 0.436, 0.185, 0.436, 0.185, 0.436, 0.185, 0.436, 0.185, 0.436, 0.185, 0.436, 0.185, 0.436, 0.185, 0.436, 0.185, 0.436, 0.185, 0.436, 0.185, 0.436, 0.185, 0.436, 0.185, 0.436, 0.185, 0.436, 0.185, 0.436, 0.185, 0.436, 0.185, 0.436, 0.185, 0.436, 0.185, 0.436, 0.185, 0.436, 0.185, 0.436, 0.185, 0.436, 0.185, 0.436, 0.185, 0.436, 0.185, 0.436, 0.185, 0.436, 0.185, 0.436, 0.185, 0.436, 0.185, 0.436, 0.185, 0.436, 0.185, 0.436, 0.185, 0.436, 0.185, 0.436, 0.185, 0.436, 0.185, 0.436, 0.185, 0.436, 0.185, 0.436, 0.185, 0.436, 0.185, 0.436, 0.185, 0.436, 0.185, 0.436, 0.185, 0.436, 0.185, 0.436, 0.185, 0.436, 0.185, 0.436, 0.185, 0.436, 0.185, 0.436, 0.185, 0.436, 0.185, 0.436, 0.185, 0.436, 0.185, 0.436, 0.185, 0.436, 0.185, 0.436, 0.185, 0.436, 0.185, 0.436, 0.185, 0.436, 0.185, 0.436, 0.185, 0.436, 0.185, 0.436, 0.185, 0.436, 0.185, 0.436, 0.185, 0.436, 0.185, 0.436, 0.185, 0.436, 0.185, 0.436, 0.185, 0.436, 0.185, 0.436, 0.185, 0.436, 0.185, 0.436, 0.185, 0.436, 0.185, 0.436, 0.185, 0.436, 0.185, 0.436, 0.185, 0.436, 0.185, 0.436, 0.185, 0.436, 0.185, 0.436, 0.185, 0.436, 0.185, 0.436, 0.185, 0.436, 0.185, 0.436, 0.185, 0.436, 0.185, 0.436, 0.185, 0.436, 0.185, 0.436, 0.185, 0.436, 0.185, 0.436, 0.185, 0.436, 0.185, 0.436, 0.185, 0.436, 0.185, 0.436, 0.185, 0.436, 0.185, 0.436, 0.185, 0.436, 0.185, 0.436, 0.185, 0.436, 0.185, 0.436, 0.185, 0.436, 0.185, 0.436, 0.185, 0.436, 0.185, 0.436, 0.185, 0.436, 0.185, 0.436, 0.185, 0.436, 0.185, 0.436, 0.185, 0.436, 0.185, 0.436, 0.185, 0.436, 0.185, 0.436, 0.185, 0.436, 0.185, 0.436, 0.185, 0.436, 0.185, 0.436, 0.185, 0.436, 0.185, 0.436, 0.185, 0.436, 0.185, 0.436, 0.185, 0.436, 0.185, 0.436, 0.185, 0.436, 0.185, 0.436, 0.185, 0.436, 0.185, 0.436, 0.185, 0.436, 0.185, 0.436, 0.185])
me_plane.materials.append(mat_material)
me_plane.use_remesh_fix_poles = True
me_plane.use_remesh_preserve_attributes = False
me_plane.update()

# ---- objects
ob_boat = bpy.data.objects.new('Boat', me_plane)

# ---- transforms, parenting, visibility, modifiers, constraints
ob_boat.location = (0.0, 0.0, 0.0)
ob_boat.lineart.crease_threshold = 0.0

# ---- collection membership
col_collection.objects.link(ob_boat)

# ---- scene / render settings (as saved in the file)
scene.frame_start = 1; scene.frame_end = 250; scene.frame_set(1)
scene.render.engine = 'BLENDER_EEVEE_NEXT'
scene.cycles.use_denoising = False
scene.cycles.samples = 128
scene.cycles.sampling_pattern = 'TABULATED_SOBOL'
scene.cycles.use_adaptive_sampling = False
scene.cycles.use_light_tree = False
scene.view_settings.view_transform = 'Filmic'
bpy.context.view_layer.update()

# ---- added for rendering (the .blend has no active camera and no usable light): camera, sun
cam_auto = bpy.data.cameras.new('AutoCamera')
cam_auto.lens = 50.0
cam_auto.sensor_width = 36.0
cam_auto.clip_end = 1000.0
ob_auto_camera = bpy.data.objects.new('AutoCamera', cam_auto)
scene.collection.objects.link(ob_auto_camera)
ob_auto_camera.location = (0.859377, -0.91679, 0.70125)
ob_auto_camera.rotation_euler = (1.09748, -7.21219e-08, 0.694738)
scene.camera = ob_auto_camera
light_auto_sun = bpy.data.lights.new('AutoSun', 'SUN')
light_auto_sun.energy = 3.0
light_auto_sun.angle = 0.0523599
ob_auto_sun = bpy.data.objects.new('AutoSun', light_auto_sun)
scene.collection.objects.link(ob_auto_sun)
ob_auto_sun.rotation_euler = (0.872665, 0.174533, 0.523599)
bpy.context.view_layer.update()
